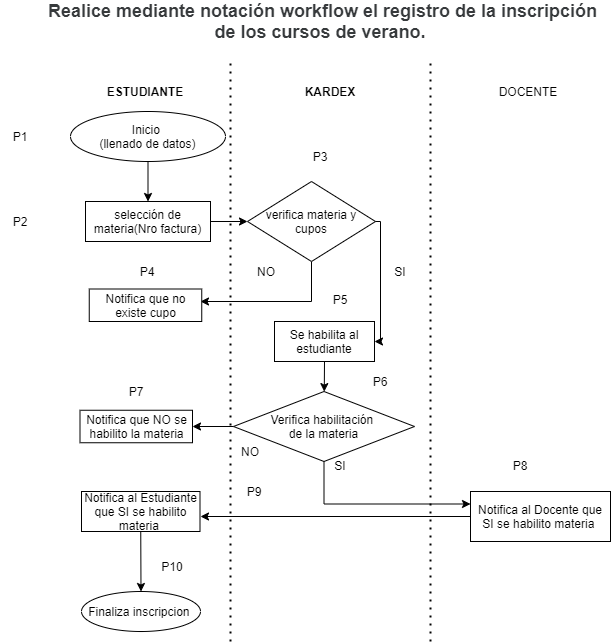

The diagram above was exported from draw.io. Its source (the exported page's mxGraphModel, read from the mxfile embedded in the PNG):
<mxGraphModel dx="1108" dy="425" grid="1" gridSize="10" guides="1" tooltips="1" connect="1" arrows="1" fold="1" page="1" pageScale="1" pageWidth="827" pageHeight="1169" math="0" shadow="0">
  <root>
    <mxCell id="0" />
    <mxCell id="1" parent="0" />
    <mxCell id="ZYEQGPaIjIGZzSVN1tMA-2" value="&lt;b&gt;&lt;font style=&quot;font-size: 18px&quot;&gt;&lt;span lang=&quot;ES-BO&quot; style=&quot;box-sizing: border-box ; color: rgb(55 , 58 , 60) ; text-align: left ; background-color: rgb(255 , 255 , 255)&quot;&gt;&amp;nbsp;&lt;/span&gt;&lt;span lang=&quot;ES-BO&quot; style=&quot;box-sizing: border-box ; color: rgb(55 , 58 , 60) ; text-align: left ; background-color: rgb(255 , 255 , 255)&quot;&gt;Realice mediante notación workflow el registro de la inscripción de los cursos de verano.&lt;/span&gt;&lt;/font&gt;&lt;/b&gt;" style="text;html=1;strokeColor=none;fillColor=none;align=center;verticalAlign=middle;whiteSpace=wrap;rounded=0;" parent="1" vertex="1">
      <mxGeometry x="120" y="20" width="580" height="40" as="geometry" />
    </mxCell>
    <mxCell id="ZYEQGPaIjIGZzSVN1tMA-4" value="selección de materia(Nro factura)" style="rounded=0;whiteSpace=wrap;html=1;" parent="1" vertex="1">
      <mxGeometry x="175" y="220" width="125" height="40" as="geometry" />
    </mxCell>
    <mxCell id="ZYEQGPaIjIGZzSVN1tMA-5" value="&lt;b&gt;ESTUDIANTE&lt;/b&gt;" style="text;html=1;strokeColor=none;fillColor=none;align=center;verticalAlign=middle;whiteSpace=wrap;rounded=0;" parent="1" vertex="1">
      <mxGeometry x="180" y="100" width="110" height="20" as="geometry" />
    </mxCell>
    <mxCell id="ZYEQGPaIjIGZzSVN1tMA-7" value="&lt;b&gt;KARDEX&lt;/b&gt;" style="text;html=1;strokeColor=none;fillColor=none;align=center;verticalAlign=middle;whiteSpace=wrap;rounded=0;" parent="1" vertex="1">
      <mxGeometry x="370" y="100" width="100" height="20" as="geometry" />
    </mxCell>
    <mxCell id="ZYEQGPaIjIGZzSVN1tMA-9" value="DOCENTE" style="text;html=1;strokeColor=none;fillColor=none;align=center;verticalAlign=middle;whiteSpace=wrap;rounded=0;" parent="1" vertex="1">
      <mxGeometry x="577.5" y="100" width="80" height="20" as="geometry" />
    </mxCell>
    <mxCell id="ZYEQGPaIjIGZzSVN1tMA-11" value="" style="endArrow=classic;html=1;exitX=0.5;exitY=1;exitDx=0;exitDy=0;" parent="1" source="JMBeeGM1oYntVOpw1S5O-7" target="ZYEQGPaIjIGZzSVN1tMA-4" edge="1">
      <mxGeometry width="50" height="50" relative="1" as="geometry">
        <mxPoint x="240" y="180" as="sourcePoint" />
        <mxPoint x="560" y="190" as="targetPoint" />
      </mxGeometry>
    </mxCell>
    <mxCell id="PC1Yb84KZ_P4nNtg0TlP-14" value="" style="edgeStyle=orthogonalEdgeStyle;rounded=0;orthogonalLoop=1;jettySize=auto;html=1;" parent="1" source="ZYEQGPaIjIGZzSVN1tMA-12" edge="1">
      <mxGeometry relative="1" as="geometry">
        <Array as="points">
          <mxPoint x="401" y="320" />
        </Array>
        <mxPoint x="290" y="320" as="targetPoint" />
      </mxGeometry>
    </mxCell>
    <mxCell id="ZYEQGPaIjIGZzSVN1tMA-12" value="verifica materia y cupos" style="rhombus;whiteSpace=wrap;html=1;" parent="1" vertex="1">
      <mxGeometry x="337" y="200" width="128" height="80" as="geometry" />
    </mxCell>
    <mxCell id="ZYEQGPaIjIGZzSVN1tMA-13" value="" style="endArrow=classic;html=1;entryX=0;entryY=0.5;entryDx=0;entryDy=0;exitX=1;exitY=0.5;exitDx=0;exitDy=0;" parent="1" source="ZYEQGPaIjIGZzSVN1tMA-4" target="ZYEQGPaIjIGZzSVN1tMA-12" edge="1">
      <mxGeometry width="50" height="50" relative="1" as="geometry">
        <mxPoint x="330" y="265" as="sourcePoint" />
        <mxPoint x="380" y="215" as="targetPoint" />
      </mxGeometry>
    </mxCell>
    <mxCell id="ZYEQGPaIjIGZzSVN1tMA-14" value="Se habilita al estudiante" style="rounded=0;whiteSpace=wrap;html=1;" parent="1" vertex="1">
      <mxGeometry x="364" y="340" width="100" height="40" as="geometry" />
    </mxCell>
    <mxCell id="ZYEQGPaIjIGZzSVN1tMA-18" value="NO" style="text;html=1;strokeColor=none;fillColor=none;align=center;verticalAlign=middle;whiteSpace=wrap;rounded=0;" parent="1" vertex="1">
      <mxGeometry x="336" y="280" width="40" height="20" as="geometry" />
    </mxCell>
    <mxCell id="ZYEQGPaIjIGZzSVN1tMA-19" value="SI" style="text;html=1;strokeColor=none;fillColor=none;align=center;verticalAlign=middle;whiteSpace=wrap;rounded=0;" parent="1" vertex="1">
      <mxGeometry x="470" y="280" width="40" height="20" as="geometry" />
    </mxCell>
    <mxCell id="PC1Yb84KZ_P4nNtg0TlP-19" value="" style="edgeStyle=orthogonalEdgeStyle;rounded=0;orthogonalLoop=1;jettySize=auto;html=1;entryX=0;entryY=0.25;entryDx=0;entryDy=0;" parent="1" source="ZYEQGPaIjIGZzSVN1tMA-21" target="JMBeeGM1oYntVOpw1S5O-5" edge="1">
      <mxGeometry relative="1" as="geometry">
        <mxPoint x="320" y="530" as="targetPoint" />
        <Array as="points">
          <mxPoint x="414" y="523" />
        </Array>
      </mxGeometry>
    </mxCell>
    <mxCell id="ZYEQGPaIjIGZzSVN1tMA-21" value="Verifica habilitación &lt;br&gt;de la materia" style="rhombus;whiteSpace=wrap;html=1;" parent="1" vertex="1">
      <mxGeometry x="323" y="410" width="181" height="70" as="geometry" />
    </mxCell>
    <mxCell id="ZYEQGPaIjIGZzSVN1tMA-22" value="" style="endArrow=classic;html=1;exitX=0.5;exitY=1;exitDx=0;exitDy=0;" parent="1" source="ZYEQGPaIjIGZzSVN1tMA-14" target="ZYEQGPaIjIGZzSVN1tMA-21" edge="1">
      <mxGeometry width="50" height="50" relative="1" as="geometry">
        <mxPoint x="510" y="570" as="sourcePoint" />
        <mxPoint x="560" y="520" as="targetPoint" />
      </mxGeometry>
    </mxCell>
    <mxCell id="PC1Yb84KZ_P4nNtg0TlP-3" value="Notifica que NO se habilito la materia" style="rounded=0;whiteSpace=wrap;html=1;" parent="1" vertex="1">
      <mxGeometry x="169.5" y="428.75" width="112.5" height="32.5" as="geometry" />
    </mxCell>
    <mxCell id="PC1Yb84KZ_P4nNtg0TlP-10" value="" style="endArrow=classic;html=1;exitX=0;exitY=0.5;exitDx=0;exitDy=0;entryX=1;entryY=0.5;entryDx=0;entryDy=0;" parent="1" source="ZYEQGPaIjIGZzSVN1tMA-21" target="PC1Yb84KZ_P4nNtg0TlP-3" edge="1">
      <mxGeometry width="50" height="50" relative="1" as="geometry">
        <mxPoint x="510" y="360" as="sourcePoint" />
        <mxPoint x="560" y="310" as="targetPoint" />
      </mxGeometry>
    </mxCell>
    <mxCell id="PC1Yb84KZ_P4nNtg0TlP-15" value="" style="edgeStyle=orthogonalEdgeStyle;rounded=0;orthogonalLoop=1;jettySize=auto;html=1;exitX=1;exitY=0.5;exitDx=0;exitDy=0;entryX=1;entryY=0.5;entryDx=0;entryDy=0;" parent="1" source="ZYEQGPaIjIGZzSVN1tMA-12" target="ZYEQGPaIjIGZzSVN1tMA-14" edge="1">
      <mxGeometry relative="1" as="geometry">
        <mxPoint x="411" y="290" as="sourcePoint" />
        <mxPoint x="580" y="360" as="targetPoint" />
        <Array as="points">
          <mxPoint x="470" y="240" />
          <mxPoint x="470" y="360" />
        </Array>
      </mxGeometry>
    </mxCell>
    <mxCell id="PC1Yb84KZ_P4nNtg0TlP-16" value="NO" style="text;html=1;strokeColor=none;fillColor=none;align=center;verticalAlign=middle;whiteSpace=wrap;rounded=0;" parent="1" vertex="1">
      <mxGeometry x="320" y="460" width="40" height="20" as="geometry" />
    </mxCell>
    <mxCell id="PC1Yb84KZ_P4nNtg0TlP-17" value="Notifica al Estudiante que SI se habilito materia&amp;nbsp;" style="rounded=0;whiteSpace=wrap;html=1;" parent="1" vertex="1">
      <mxGeometry x="171" y="510" width="118.5" height="40" as="geometry" />
    </mxCell>
    <mxCell id="PC1Yb84KZ_P4nNtg0TlP-22" value="SI" style="text;html=1;strokeColor=none;fillColor=none;align=center;verticalAlign=middle;whiteSpace=wrap;rounded=0;" parent="1" vertex="1">
      <mxGeometry x="410" y="473.75" width="40" height="20" as="geometry" />
    </mxCell>
    <mxCell id="PC1Yb84KZ_P4nNtg0TlP-29" value="" style="endArrow=classic;html=1;exitX=0.5;exitY=1;exitDx=0;exitDy=0;" parent="1" source="PC1Yb84KZ_P4nNtg0TlP-17" target="PC1Yb84KZ_P4nNtg0TlP-30" edge="1">
      <mxGeometry width="50" height="50" relative="1" as="geometry">
        <mxPoint x="390" y="530" as="sourcePoint" />
        <mxPoint x="231" y="620" as="targetPoint" />
      </mxGeometry>
    </mxCell>
    <mxCell id="PC1Yb84KZ_P4nNtg0TlP-30" value="Finaliza inscripcion&amp;nbsp;" style="ellipse;whiteSpace=wrap;html=1;" parent="1" vertex="1">
      <mxGeometry x="171" y="610" width="119" height="40" as="geometry" />
    </mxCell>
    <mxCell id="JMBeeGM1oYntVOpw1S5O-1" value="" style="endArrow=none;dashed=1;html=1;dashPattern=1 3;strokeWidth=2;" parent="1" edge="1">
      <mxGeometry width="50" height="50" relative="1" as="geometry">
        <mxPoint x="320" y="660" as="sourcePoint" />
        <mxPoint x="320" y="80" as="targetPoint" />
      </mxGeometry>
    </mxCell>
    <mxCell id="JMBeeGM1oYntVOpw1S5O-3" value="" style="endArrow=none;dashed=1;html=1;dashPattern=1 3;strokeWidth=2;" parent="1" edge="1">
      <mxGeometry width="50" height="50" relative="1" as="geometry">
        <mxPoint x="520" y="660" as="sourcePoint" />
        <mxPoint x="520" y="80" as="targetPoint" />
      </mxGeometry>
    </mxCell>
    <mxCell id="JMBeeGM1oYntVOpw1S5O-5" value="Notifica al Docente que SI se habilito materia&amp;nbsp;" style="rounded=0;whiteSpace=wrap;html=1;" parent="1" vertex="1">
      <mxGeometry x="560" y="510" width="140" height="50" as="geometry" />
    </mxCell>
    <mxCell id="JMBeeGM1oYntVOpw1S5O-6" value="Notifica que no existe cupo" style="rounded=0;whiteSpace=wrap;html=1;" parent="1" vertex="1">
      <mxGeometry x="178.75" y="307.5" width="112.5" height="32.5" as="geometry" />
    </mxCell>
    <mxCell id="JMBeeGM1oYntVOpw1S5O-7" value="Inicio&amp;nbsp;&lt;br&gt;(llenado de datos)" style="ellipse;whiteSpace=wrap;html=1;" parent="1" vertex="1">
      <mxGeometry x="160" y="130" width="155" height="50" as="geometry" />
    </mxCell>
    <mxCell id="JMBeeGM1oYntVOpw1S5O-9" value="" style="endArrow=classic;html=1;exitX=0;exitY=0.5;exitDx=0;exitDy=0;" parent="1" source="JMBeeGM1oYntVOpw1S5O-5" edge="1">
      <mxGeometry width="50" height="50" relative="1" as="geometry">
        <mxPoint x="390" y="490" as="sourcePoint" />
        <mxPoint x="290" y="535" as="targetPoint" />
      </mxGeometry>
    </mxCell>
    <mxCell id="zwIfy5hZimxfmjBm5z2V-1" value="P1" style="text;html=1;strokeColor=none;fillColor=none;align=center;verticalAlign=middle;whiteSpace=wrap;rounded=0;" vertex="1" parent="1">
      <mxGeometry x="90" y="145" width="40" height="20" as="geometry" />
    </mxCell>
    <mxCell id="zwIfy5hZimxfmjBm5z2V-2" value="P2" style="text;html=1;strokeColor=none;fillColor=none;align=center;verticalAlign=middle;whiteSpace=wrap;rounded=0;" vertex="1" parent="1">
      <mxGeometry x="90" y="230" width="40" height="20" as="geometry" />
    </mxCell>
    <mxCell id="zwIfy5hZimxfmjBm5z2V-3" value="P3" style="text;html=1;strokeColor=none;fillColor=none;align=center;verticalAlign=middle;whiteSpace=wrap;rounded=0;" vertex="1" parent="1">
      <mxGeometry x="390" y="165" width="40" height="20" as="geometry" />
    </mxCell>
    <mxCell id="zwIfy5hZimxfmjBm5z2V-4" value="P4" style="text;html=1;strokeColor=none;fillColor=none;align=center;verticalAlign=middle;whiteSpace=wrap;rounded=0;" vertex="1" parent="1">
      <mxGeometry x="216.5" y="280" width="40" height="20" as="geometry" />
    </mxCell>
    <mxCell id="zwIfy5hZimxfmjBm5z2V-5" value="P5" style="text;html=1;strokeColor=none;fillColor=none;align=center;verticalAlign=middle;whiteSpace=wrap;rounded=0;" vertex="1" parent="1">
      <mxGeometry x="410" y="307.5" width="40" height="20" as="geometry" />
    </mxCell>
    <mxCell id="zwIfy5hZimxfmjBm5z2V-6" value="P6" style="text;html=1;strokeColor=none;fillColor=none;align=center;verticalAlign=middle;whiteSpace=wrap;rounded=0;" vertex="1" parent="1">
      <mxGeometry x="450" y="390" width="40" height="20" as="geometry" />
    </mxCell>
    <mxCell id="zwIfy5hZimxfmjBm5z2V-7" value="P7" style="text;html=1;strokeColor=none;fillColor=none;align=center;verticalAlign=middle;whiteSpace=wrap;rounded=0;" vertex="1" parent="1">
      <mxGeometry x="205.75" y="400" width="40" height="20" as="geometry" />
    </mxCell>
    <mxCell id="zwIfy5hZimxfmjBm5z2V-8" value="P9" style="text;html=1;strokeColor=none;fillColor=none;align=center;verticalAlign=middle;whiteSpace=wrap;rounded=0;" vertex="1" parent="1">
      <mxGeometry x="324" y="500" width="40" height="20" as="geometry" />
    </mxCell>
    <mxCell id="zwIfy5hZimxfmjBm5z2V-9" value="P10" style="text;html=1;strokeColor=none;fillColor=none;align=center;verticalAlign=middle;whiteSpace=wrap;rounded=0;" vertex="1" parent="1">
      <mxGeometry x="242" y="575" width="40" height="20" as="geometry" />
    </mxCell>
    <mxCell id="zwIfy5hZimxfmjBm5z2V-11" value="P8" style="text;html=1;strokeColor=none;fillColor=none;align=center;verticalAlign=middle;whiteSpace=wrap;rounded=0;" vertex="1" parent="1">
      <mxGeometry x="590" y="473.75" width="40" height="20" as="geometry" />
    </mxCell>
  </root>
</mxGraphModel>